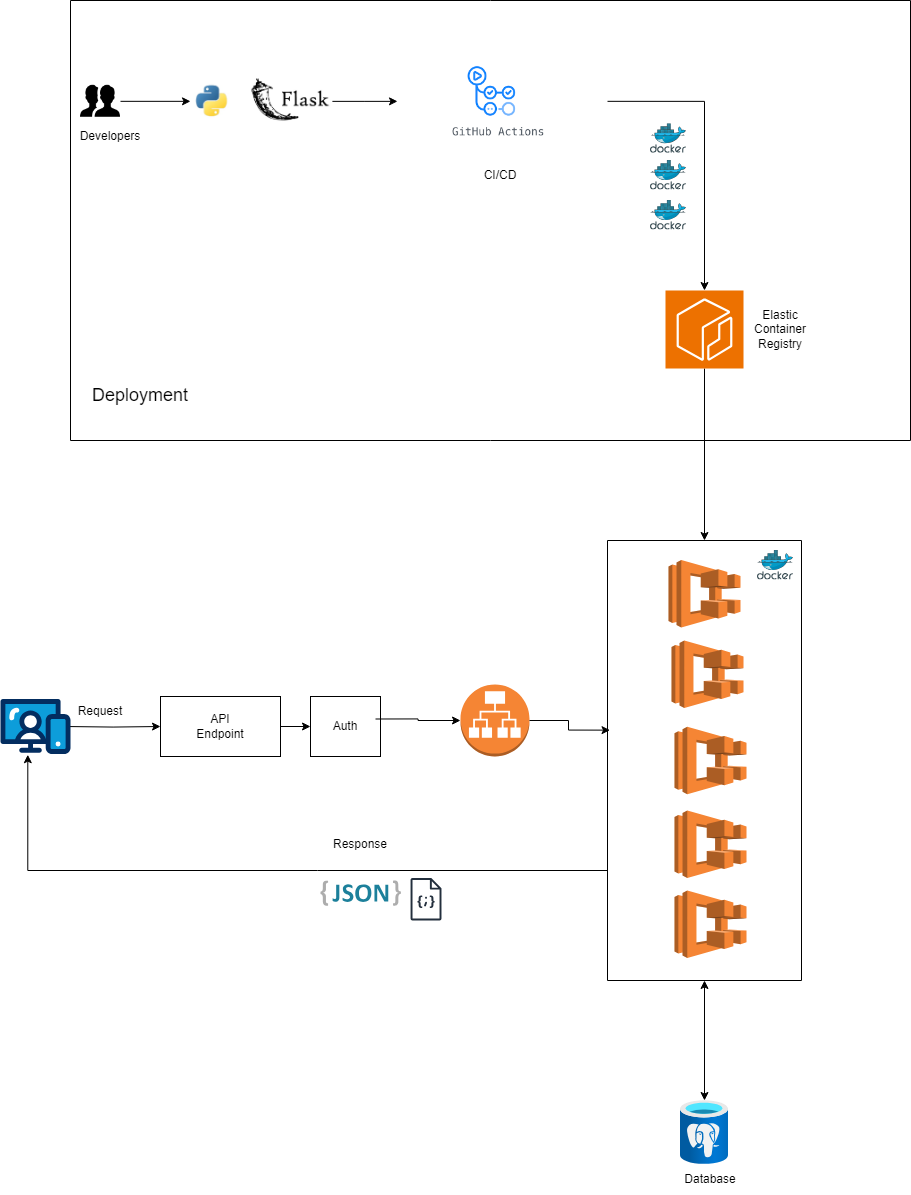

The diagram above was exported from draw.io. Its source (the exported page's mxGraphModel, read from the mxfile embedded in the PNG):
<mxGraphModel dx="1843" dy="806" grid="1" gridSize="10" guides="1" tooltips="1" connect="1" arrows="1" fold="1" page="1" pageScale="10" pageWidth="850" pageHeight="1100" math="0" shadow="0">
  <root>
    <mxCell id="0" />
    <mxCell id="1" parent="0" />
    <mxCell id="ucjb1RpWm7fROT9drENA-24" style="edgeStyle=orthogonalEdgeStyle;rounded=0;orthogonalLoop=1;jettySize=auto;html=1;exitX=1;exitY=0.5;exitDx=0;exitDy=0;entryX=0;entryY=0.5;entryDx=0;entryDy=0;" edge="1" parent="1" source="ucjb1RpWm7fROT9drENA-1" target="ucjb1RpWm7fROT9drENA-8">
      <mxGeometry relative="1" as="geometry" />
    </mxCell>
    <mxCell id="ucjb1RpWm7fROT9drENA-1" value="" style="rounded=0;whiteSpace=wrap;html=1;" vertex="1" parent="1">
      <mxGeometry x="370" y="846" width="120" height="60" as="geometry" />
    </mxCell>
    <mxCell id="ucjb1RpWm7fROT9drENA-2" value="API Endpoint" style="text;html=1;align=center;verticalAlign=middle;whiteSpace=wrap;rounded=0;" vertex="1" parent="1">
      <mxGeometry x="400" y="861" width="60" height="30" as="geometry" />
    </mxCell>
    <mxCell id="ucjb1RpWm7fROT9drENA-5" style="edgeStyle=orthogonalEdgeStyle;rounded=0;orthogonalLoop=1;jettySize=auto;html=1;exitX=0.88;exitY=0.5;exitDx=0;exitDy=0;exitPerimeter=0;entryX=0;entryY=0.5;entryDx=0;entryDy=0;" edge="1" parent="1" target="ucjb1RpWm7fROT9drENA-1">
      <mxGeometry relative="1" as="geometry">
        <mxPoint x="274" y="876" as="sourcePoint" />
      </mxGeometry>
    </mxCell>
    <mxCell id="ucjb1RpWm7fROT9drENA-8" value="" style="rounded=0;whiteSpace=wrap;html=1;" vertex="1" parent="1">
      <mxGeometry x="520" y="846" width="70" height="60" as="geometry" />
    </mxCell>
    <mxCell id="ucjb1RpWm7fROT9drENA-9" value="Auth" style="text;html=1;align=center;verticalAlign=middle;whiteSpace=wrap;rounded=0;" vertex="1" parent="1">
      <mxGeometry x="525" y="861" width="60" height="30" as="geometry" />
    </mxCell>
    <mxCell id="ucjb1RpWm7fROT9drENA-10" value="Request" style="text;html=1;align=center;verticalAlign=middle;whiteSpace=wrap;rounded=0;" vertex="1" parent="1">
      <mxGeometry x="280" y="846" width="60" height="30" as="geometry" />
    </mxCell>
    <mxCell id="ucjb1RpWm7fROT9drENA-11" value="" style="outlineConnect=0;dashed=0;verticalLabelPosition=bottom;verticalAlign=top;align=center;html=1;shape=mxgraph.aws3.ecs;fillColor=#F58534;gradientColor=none;" vertex="1" parent="1">
      <mxGeometry x="884" y="1040" width="72" height="67.5" as="geometry" />
    </mxCell>
    <mxCell id="ucjb1RpWm7fROT9drENA-17" value="" style="outlineConnect=0;dashed=0;verticalLabelPosition=bottom;verticalAlign=top;align=center;html=1;shape=mxgraph.aws3.ecs;fillColor=#F58534;gradientColor=none;" vertex="1" parent="1">
      <mxGeometry x="884" y="960" width="72" height="67.5" as="geometry" />
    </mxCell>
    <mxCell id="ucjb1RpWm7fROT9drENA-19" value="" style="swimlane;startSize=0;" vertex="1" parent="1">
      <mxGeometry x="817" y="690" width="194" height="440" as="geometry">
        <mxRectangle x="817" y="690" width="50" height="40" as="alternateBounds" />
      </mxGeometry>
    </mxCell>
    <mxCell id="ucjb1RpWm7fROT9drENA-7" value="" style="image;sketch=0;aspect=fixed;html=1;points=[];align=center;fontSize=12;image=img/lib/mscae/Docker.svg;" vertex="1" parent="ucjb1RpWm7fROT9drENA-19">
      <mxGeometry x="150" y="10" width="36" height="29.52" as="geometry" />
    </mxCell>
    <mxCell id="ucjb1RpWm7fROT9drENA-6" value="" style="outlineConnect=0;dashed=0;verticalLabelPosition=bottom;verticalAlign=top;align=center;html=1;shape=mxgraph.aws3.ecs;fillColor=#F58534;gradientColor=none;" vertex="1" parent="ucjb1RpWm7fROT9drENA-19">
      <mxGeometry x="61" y="19.5" width="72" height="67.5" as="geometry" />
    </mxCell>
    <mxCell id="ucjb1RpWm7fROT9drENA-22" value="" style="outlineConnect=0;dashed=0;verticalLabelPosition=bottom;verticalAlign=top;align=center;html=1;shape=mxgraph.aws3.ecs;fillColor=#F58534;gradientColor=none;" vertex="1" parent="ucjb1RpWm7fROT9drENA-19">
      <mxGeometry x="64" y="100" width="72" height="67.5" as="geometry" />
    </mxCell>
    <mxCell id="ucjb1RpWm7fROT9drENA-13" value="" style="outlineConnect=0;dashed=0;verticalLabelPosition=bottom;verticalAlign=top;align=center;html=1;shape=mxgraph.aws3.ecs;fillColor=#F58534;gradientColor=none;" vertex="1" parent="ucjb1RpWm7fROT9drENA-19">
      <mxGeometry x="67" y="186.25" width="72" height="67.5" as="geometry" />
    </mxCell>
    <mxCell id="ucjb1RpWm7fROT9drENA-23" value="" style="outlineConnect=0;dashed=0;verticalLabelPosition=bottom;verticalAlign=top;align=center;html=1;shape=mxgraph.aws3.application_load_balancer;fillColor=#F58534;gradientColor=none;" vertex="1" parent="1">
      <mxGeometry x="670" y="834" width="69" height="72" as="geometry" />
    </mxCell>
    <mxCell id="ucjb1RpWm7fROT9drENA-25" style="edgeStyle=orthogonalEdgeStyle;rounded=0;orthogonalLoop=1;jettySize=auto;html=1;exitX=1;exitY=0.25;exitDx=0;exitDy=0;entryX=0;entryY=0.5;entryDx=0;entryDy=0;entryPerimeter=0;" edge="1" parent="1" source="ucjb1RpWm7fROT9drENA-9" target="ucjb1RpWm7fROT9drENA-23">
      <mxGeometry relative="1" as="geometry" />
    </mxCell>
    <mxCell id="ucjb1RpWm7fROT9drENA-26" style="edgeStyle=orthogonalEdgeStyle;rounded=0;orthogonalLoop=1;jettySize=auto;html=1;exitX=1;exitY=0.5;exitDx=0;exitDy=0;exitPerimeter=0;entryX=0.013;entryY=0.431;entryDx=0;entryDy=0;entryPerimeter=0;" edge="1" parent="1" source="ucjb1RpWm7fROT9drENA-23" target="ucjb1RpWm7fROT9drENA-19">
      <mxGeometry relative="1" as="geometry" />
    </mxCell>
    <mxCell id="ucjb1RpWm7fROT9drENA-28" value="Database" style="text;html=1;align=center;verticalAlign=middle;whiteSpace=wrap;rounded=0;" vertex="1" parent="1">
      <mxGeometry x="890" y="1314" width="60" height="30" as="geometry" />
    </mxCell>
    <mxCell id="ucjb1RpWm7fROT9drENA-29" value="" style="endArrow=classic;startArrow=classic;html=1;rounded=0;entryX=0.5;entryY=1;entryDx=0;entryDy=0;exitX=0.5;exitY=0;exitDx=0;exitDy=0;exitPerimeter=0;" edge="1" parent="1" target="ucjb1RpWm7fROT9drENA-19">
      <mxGeometry width="50" height="50" relative="1" as="geometry">
        <mxPoint x="914" y="1250" as="sourcePoint" />
        <mxPoint x="730" y="1080" as="targetPoint" />
      </mxGeometry>
    </mxCell>
    <mxCell id="LjEgCcba0zmLL_rdKPrT-13" style="edgeStyle=orthogonalEdgeStyle;rounded=0;orthogonalLoop=1;jettySize=auto;html=1;exitX=0.5;exitY=1;exitDx=0;exitDy=0;exitPerimeter=0;entryX=0.5;entryY=0;entryDx=0;entryDy=0;" edge="1" parent="1" source="LjEgCcba0zmLL_rdKPrT-1" target="ucjb1RpWm7fROT9drENA-19">
      <mxGeometry relative="1" as="geometry" />
    </mxCell>
    <mxCell id="LjEgCcba0zmLL_rdKPrT-6" style="edgeStyle=orthogonalEdgeStyle;rounded=0;orthogonalLoop=1;jettySize=auto;html=1;" edge="1" parent="1" source="LjEgCcba0zmLL_rdKPrT-2" target="LjEgCcba0zmLL_rdKPrT-4">
      <mxGeometry relative="1" as="geometry" />
    </mxCell>
    <mxCell id="LjEgCcba0zmLL_rdKPrT-8" style="edgeStyle=orthogonalEdgeStyle;rounded=0;orthogonalLoop=1;jettySize=auto;html=1;exitX=1;exitY=0.5;exitDx=0;exitDy=0;" edge="1" parent="1" source="LjEgCcba0zmLL_rdKPrT-4" target="LjEgCcba0zmLL_rdKPrT-1">
      <mxGeometry relative="1" as="geometry" />
    </mxCell>
    <mxCell id="LjEgCcba0zmLL_rdKPrT-4" value="" style="shape=image;verticalLabelPosition=bottom;labelBackgroundColor=default;verticalAlign=top;aspect=fixed;imageAspect=0;image=data:image/png,(base64 omitted: 4144 chars);" vertex="1" parent="1">
      <mxGeometry x="607" y="205.83" width="210" height="90" as="geometry" />
    </mxCell>
    <mxCell id="LjEgCcba0zmLL_rdKPrT-5" value="" style="image;sketch=0;aspect=fixed;html=1;points=[];align=center;fontSize=12;image=img/lib/mscae/Docker.svg;" vertex="1" parent="1">
      <mxGeometry x="860" y="310" width="36" height="29.52" as="geometry" />
    </mxCell>
    <mxCell id="LjEgCcba0zmLL_rdKPrT-9" value="" style="image;sketch=0;aspect=fixed;html=1;points=[];align=center;fontSize=12;image=img/lib/mscae/Docker.svg;" vertex="1" parent="1">
      <mxGeometry x="860" y="350" width="36" height="29.52" as="geometry" />
    </mxCell>
    <mxCell id="LjEgCcba0zmLL_rdKPrT-11" value="" style="image;sketch=0;aspect=fixed;html=1;points=[];align=center;fontSize=12;image=img/lib/mscae/Docker.svg;" vertex="1" parent="1">
      <mxGeometry x="860" y="273.21" width="36" height="29.52" as="geometry" />
    </mxCell>
    <mxCell id="LjEgCcba0zmLL_rdKPrT-12" value="" style="image;aspect=fixed;html=1;points=[];align=center;fontSize=12;image=img/lib/azure2/databases/Azure_Database_PostgreSQL_Server.svg;" vertex="1" parent="1">
      <mxGeometry x="890" y="1250" width="48" height="64" as="geometry" />
    </mxCell>
    <mxCell id="LjEgCcba0zmLL_rdKPrT-15" value="" style="swimlane;startSize=0;" vertex="1" parent="1">
      <mxGeometry x="280" y="150" width="840" height="440" as="geometry">
        <mxRectangle x="817" y="690" width="50" height="40" as="alternateBounds" />
      </mxGeometry>
    </mxCell>
    <mxCell id="LjEgCcba0zmLL_rdKPrT-22" value="&lt;font style=&quot;font-size: 18px;&quot;&gt;Deployment&lt;/font&gt;" style="text;html=1;align=center;verticalAlign=middle;whiteSpace=wrap;rounded=0;" vertex="1" parent="LjEgCcba0zmLL_rdKPrT-15">
      <mxGeometry x="40" y="380" width="60" height="30" as="geometry" />
    </mxCell>
    <mxCell id="LjEgCcba0zmLL_rdKPrT-1" value="" style="sketch=0;points=[[0,0,0],[0.25,0,0],[0.5,0,0],[0.75,0,0],[1,0,0],[0,1,0],[0.25,1,0],[0.5,1,0],[0.75,1,0],[1,1,0],[0,0.25,0],[0,0.5,0],[0,0.75,0],[1,0.25,0],[1,0.5,0],[1,0.75,0]];outlineConnect=0;fontColor=#232F3E;fillColor=#ED7100;strokeColor=#ffffff;dashed=0;verticalLabelPosition=bottom;verticalAlign=top;align=center;html=1;fontSize=12;fontStyle=0;aspect=fixed;shape=mxgraph.aws4.resourceIcon;resIcon=mxgraph.aws4.ecr;" vertex="1" parent="LjEgCcba0zmLL_rdKPrT-15">
      <mxGeometry x="595" y="290" width="78" height="78" as="geometry" />
    </mxCell>
    <mxCell id="LjEgCcba0zmLL_rdKPrT-24" value="Elastic Container Registry" style="text;html=1;align=center;verticalAlign=middle;whiteSpace=wrap;rounded=0;" vertex="1" parent="LjEgCcba0zmLL_rdKPrT-15">
      <mxGeometry x="680" y="314" width="60" height="30" as="geometry" />
    </mxCell>
    <mxCell id="LjEgCcba0zmLL_rdKPrT-25" value="CI/&lt;span style=&quot;background-color: initial;&quot;&gt;CD&lt;/span&gt;" style="text;html=1;align=center;verticalAlign=middle;whiteSpace=wrap;rounded=0;" vertex="1" parent="LjEgCcba0zmLL_rdKPrT-15">
      <mxGeometry x="400" y="160" width="60" height="30" as="geometry" />
    </mxCell>
    <mxCell id="LjEgCcba0zmLL_rdKPrT-2" value="" style="shape=image;verticalLabelPosition=bottom;labelBackgroundColor=default;verticalAlign=top;aspect=fixed;imageAspect=0;image=https://res.cloudinary.com/practicaldev/image/fetch/s--yfF3_q8k--/c_limit%2Cf_auto%2Cfl_progressive%2Cq_auto%2Cw_880/https://thepracticaldev.s3.amazonaws.com/i/f0i5oszdj3gwk686xuc0.JPG;" vertex="1" parent="LjEgCcba0zmLL_rdKPrT-15">
      <mxGeometry x="120" y="78.44999999999999" width="141.9" height="44.76" as="geometry" />
    </mxCell>
    <mxCell id="LjEgCcba0zmLL_rdKPrT-30" style="edgeStyle=orthogonalEdgeStyle;rounded=0;orthogonalLoop=1;jettySize=auto;html=1;entryX=0;entryY=0.5;entryDx=0;entryDy=0;" edge="1" parent="LjEgCcba0zmLL_rdKPrT-15" source="LjEgCcba0zmLL_rdKPrT-29" target="LjEgCcba0zmLL_rdKPrT-2">
      <mxGeometry relative="1" as="geometry" />
    </mxCell>
    <mxCell id="LjEgCcba0zmLL_rdKPrT-29" value="" style="shape=image;html=1;verticalAlign=top;verticalLabelPosition=bottom;labelBackgroundColor=#ffffff;imageAspect=0;aspect=fixed;image=https://cdn1.iconfinder.com/data/icons/ios-11-glyphs/30/user_group_man_man-128.png" vertex="1" parent="LjEgCcba0zmLL_rdKPrT-15">
      <mxGeometry x="10" y="80.83000000000001" width="40" height="40" as="geometry" />
    </mxCell>
    <mxCell id="LjEgCcba0zmLL_rdKPrT-31" value="Developers" style="text;html=1;align=center;verticalAlign=middle;whiteSpace=wrap;rounded=0;" vertex="1" parent="LjEgCcba0zmLL_rdKPrT-15">
      <mxGeometry x="10" y="120.83000000000004" width="60" height="30" as="geometry" />
    </mxCell>
    <mxCell id="LjEgCcba0zmLL_rdKPrT-26" value="" style="dashed=0;outlineConnect=0;html=1;align=center;labelPosition=center;verticalLabelPosition=bottom;verticalAlign=top;shape=mxgraph.weblogos.json_2" vertex="1" parent="1">
      <mxGeometry x="530" y="1030" width="80.4" height="25.200000000000003" as="geometry" />
    </mxCell>
    <mxCell id="LjEgCcba0zmLL_rdKPrT-27" style="edgeStyle=orthogonalEdgeStyle;rounded=0;orthogonalLoop=1;jettySize=auto;html=1;exitX=0;exitY=0.75;exitDx=0;exitDy=0;entryX=0.39;entryY=1.014;entryDx=0;entryDy=0;entryPerimeter=0;" edge="1" parent="1" source="ucjb1RpWm7fROT9drENA-19" target="LjEgCcba0zmLL_rdKPrT-32">
      <mxGeometry relative="1" as="geometry">
        <mxPoint x="200" y="1000" as="targetPoint" />
      </mxGeometry>
    </mxCell>
    <mxCell id="LjEgCcba0zmLL_rdKPrT-28" value="" style="sketch=0;outlineConnect=0;fontColor=#232F3E;gradientColor=none;fillColor=#232F3D;strokeColor=none;dashed=0;verticalLabelPosition=bottom;verticalAlign=top;align=center;html=1;fontSize=12;fontStyle=0;aspect=fixed;pointerEvents=1;shape=mxgraph.aws4.json_script;" vertex="1" parent="1">
      <mxGeometry x="620" y="1027.5" width="31.06" height="42.5" as="geometry" />
    </mxCell>
    <mxCell id="LjEgCcba0zmLL_rdKPrT-32" value="" style="verticalLabelPosition=bottom;aspect=fixed;html=1;shape=mxgraph.salesforce.web;" vertex="1" parent="1">
      <mxGeometry x="210" y="848.35" width="70" height="55.3" as="geometry" />
    </mxCell>
    <mxCell id="LjEgCcba0zmLL_rdKPrT-33" value="Response" style="text;html=1;align=center;verticalAlign=middle;whiteSpace=wrap;rounded=0;" vertex="1" parent="1">
      <mxGeometry x="540.2" y="978.75" width="60" height="30" as="geometry" />
    </mxCell>
  </root>
</mxGraphModel>